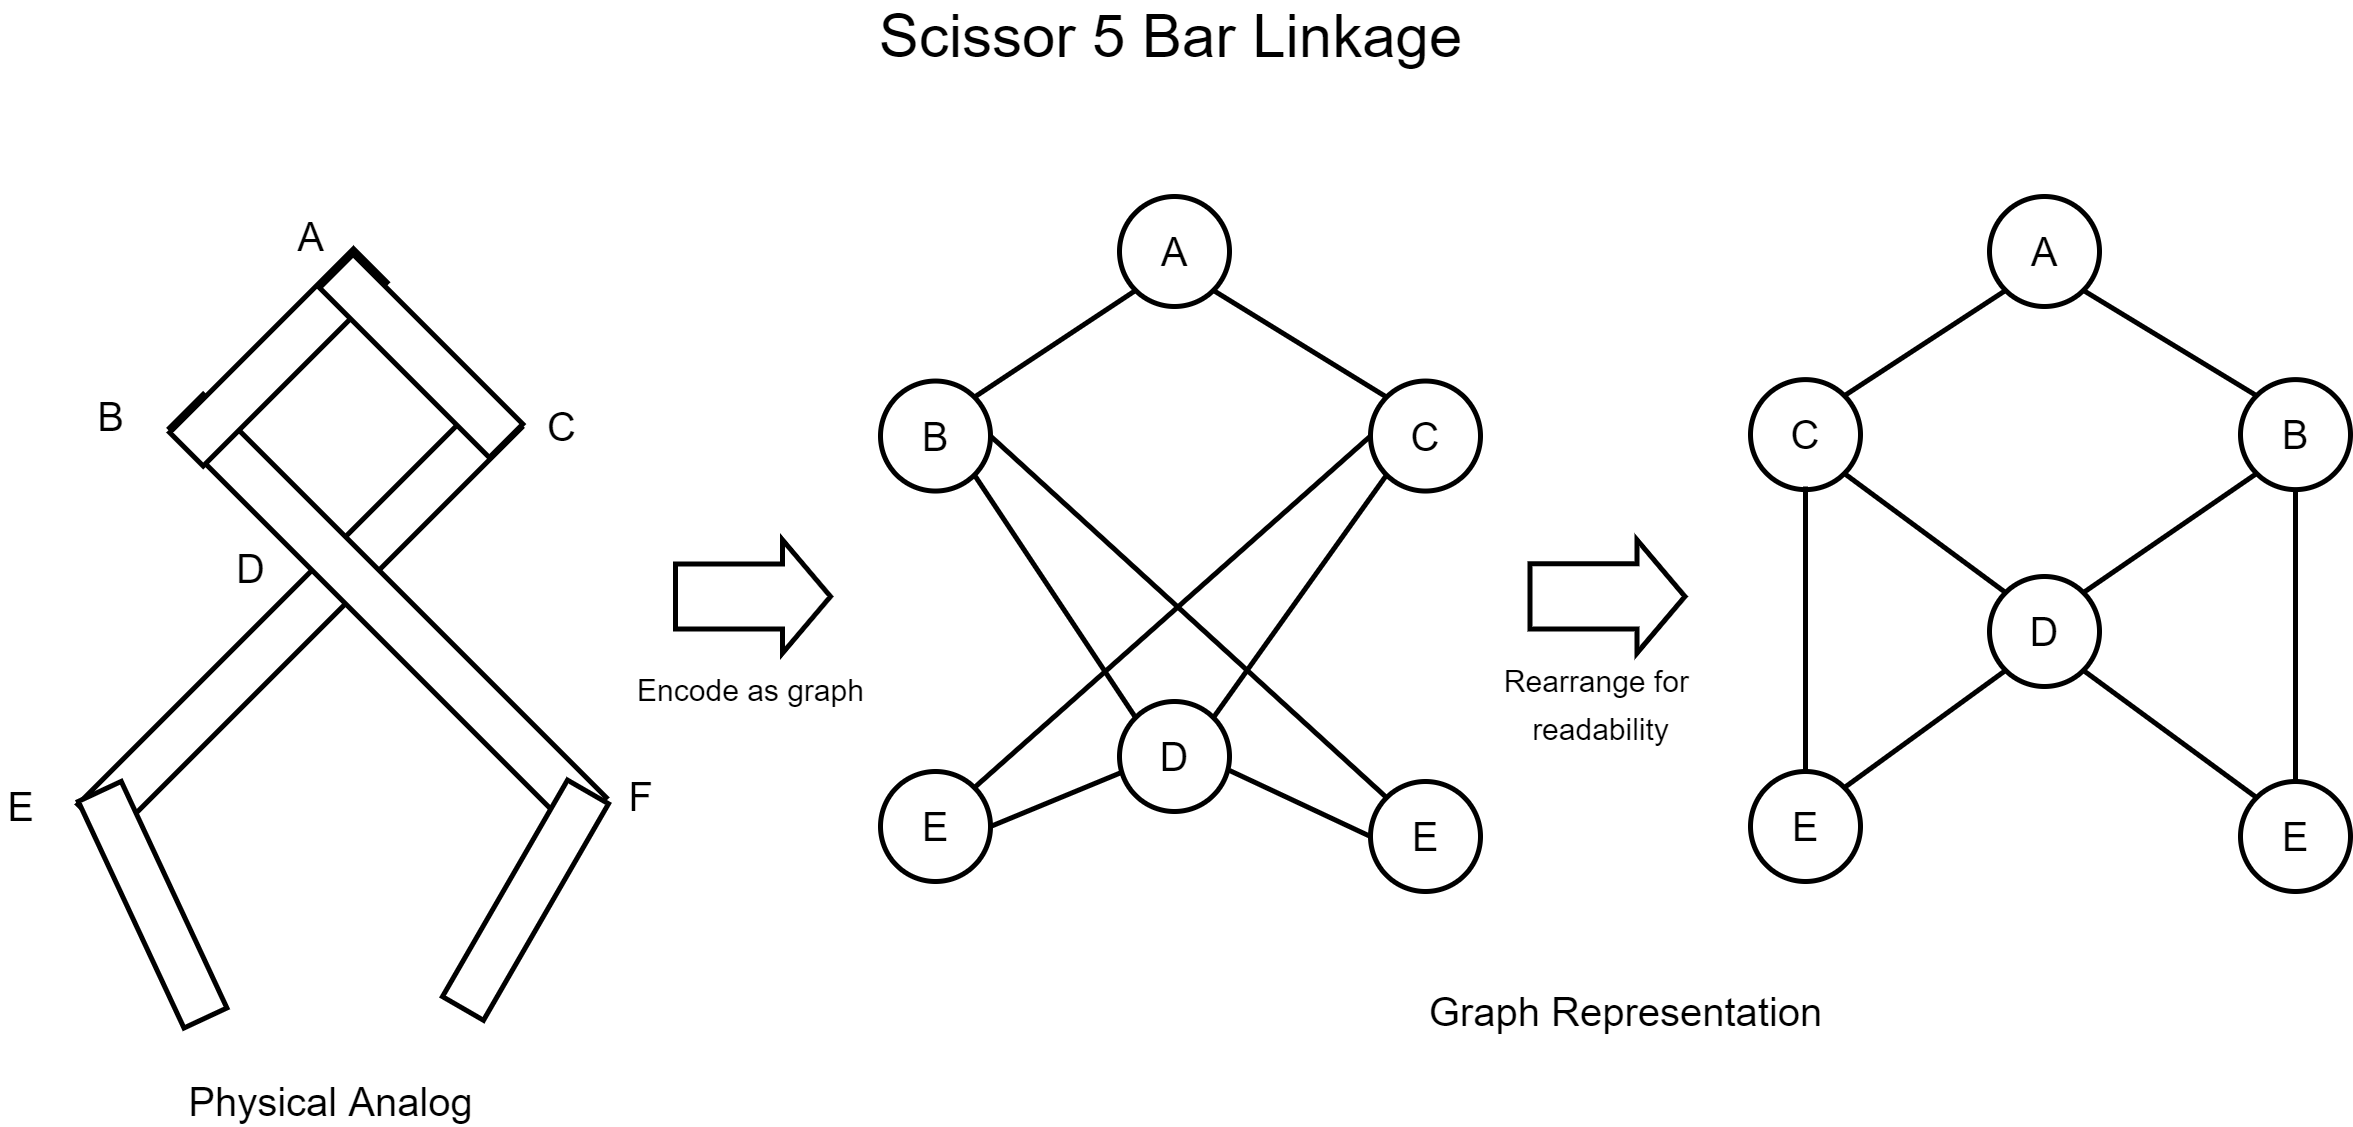

The diagram above was exported from draw.io. Its source (the exported page's mxGraphModel, read from the mxfile embedded in the PNG):
<mxGraphModel dx="3694" dy="1410" grid="1" gridSize="10" guides="1" tooltips="1" connect="1" arrows="1" fold="1" page="1" pageScale="1" pageWidth="850" pageHeight="1100" math="0" shadow="0">
  <root>
    <mxCell id="0" />
    <mxCell id="1" parent="0" />
    <mxCell id="migQWLlwbbS-f3-GcVuZ-3" value="&lt;font style=&quot;font-size: 40px&quot;&gt;E&lt;/font&gt;" style="ellipse;whiteSpace=wrap;html=1;aspect=fixed;strokeWidth=5;" vertex="1" parent="1">
      <mxGeometry x="250" y="805" width="110" height="110" as="geometry" />
    </mxCell>
    <mxCell id="migQWLlwbbS-f3-GcVuZ-6" value="" style="endArrow=none;html=1;rounded=0;fontSize=25;strokeWidth=5;exitX=1;exitY=0;exitDx=0;exitDy=0;entryX=0;entryY=1;entryDx=0;entryDy=0;" edge="1" parent="1" source="migQWLlwbbS-f3-GcVuZ-28" target="migQWLlwbbS-f3-GcVuZ-29">
      <mxGeometry width="50" height="50" relative="1" as="geometry">
        <mxPoint x="500.00000000000017" y="482.06999999999994" as="sourcePoint" />
        <mxPoint x="418.0100000000004" y="380" as="targetPoint" />
      </mxGeometry>
    </mxCell>
    <mxCell id="migQWLlwbbS-f3-GcVuZ-11" value="" style="rounded=0;whiteSpace=wrap;html=1;fontSize=25;strokeWidth=5;rotation=-45;" vertex="1" parent="1">
      <mxGeometry x="-620.96" y="625.96" width="580" height="47.36" as="geometry" />
    </mxCell>
    <mxCell id="migQWLlwbbS-f3-GcVuZ-12" value="" style="rounded=0;whiteSpace=wrap;html=1;fontSize=25;strokeWidth=5;rotation=-135;" vertex="1" parent="1">
      <mxGeometry x="-527.57" y="622.4300000000001" width="570" height="47.36" as="geometry" />
    </mxCell>
    <mxCell id="migQWLlwbbS-f3-GcVuZ-14" value="" style="rounded=0;whiteSpace=wrap;html=1;fontSize=25;strokeWidth=5;rotation=-45;" vertex="1" parent="1">
      <mxGeometry x="-482.18" y="367.18" width="260" height="47.36" as="geometry" />
    </mxCell>
    <mxCell id="migQWLlwbbS-f3-GcVuZ-15" value="" style="rounded=0;whiteSpace=wrap;html=1;fontSize=25;strokeWidth=5;rotation=-135;" vertex="1" parent="1">
      <mxGeometry x="-329.25" y="365.75" width="240" height="47.36" as="geometry" />
    </mxCell>
    <mxCell id="migQWLlwbbS-f3-GcVuZ-16" value="" style="rounded=0;whiteSpace=wrap;html=1;fontSize=25;strokeWidth=5;rotation=-115;" vertex="1" parent="1">
      <mxGeometry x="-602.89" y="914.53" width="250" height="47.36" as="geometry" />
    </mxCell>
    <mxCell id="migQWLlwbbS-f3-GcVuZ-17" value="" style="rounded=0;whiteSpace=wrap;html=1;fontSize=25;strokeWidth=5;rotation=-60;" vertex="1" parent="1">
      <mxGeometry x="-230" y="910" width="250" height="47.36" as="geometry" />
    </mxCell>
    <mxCell id="migQWLlwbbS-f3-GcVuZ-18" value="&lt;font style=&quot;font-size: 40px&quot;&gt;A&lt;/font&gt;" style="text;html=1;align=center;verticalAlign=middle;resizable=0;points=[];autosize=1;strokeColor=none;fillColor=none;fontSize=25;" vertex="1" parent="1">
      <mxGeometry x="-340" y="250" width="40" height="40" as="geometry" />
    </mxCell>
    <mxCell id="migQWLlwbbS-f3-GcVuZ-19" value="&lt;font style=&quot;font-size: 40px&quot;&gt;B&lt;/font&gt;" style="text;html=1;align=center;verticalAlign=middle;resizable=0;points=[];autosize=1;strokeColor=none;fillColor=none;fontSize=25;" vertex="1" parent="1">
      <mxGeometry x="-540" y="430" width="40" height="40" as="geometry" />
    </mxCell>
    <mxCell id="migQWLlwbbS-f3-GcVuZ-20" value="&lt;font style=&quot;font-size: 40px&quot;&gt;C&lt;/font&gt;" style="text;html=1;align=center;verticalAlign=middle;resizable=0;points=[];autosize=1;strokeColor=none;fillColor=none;fontSize=25;" vertex="1" parent="1">
      <mxGeometry x="-89.25" y="440" width="40" height="40" as="geometry" />
    </mxCell>
    <mxCell id="migQWLlwbbS-f3-GcVuZ-21" value="&lt;font style=&quot;font-size: 40px&quot;&gt;D&lt;/font&gt;" style="text;html=1;align=center;verticalAlign=middle;resizable=0;points=[];autosize=1;strokeColor=none;fillColor=none;fontSize=25;" vertex="1" parent="1">
      <mxGeometry x="-400" y="582.4300000000001" width="40" height="40" as="geometry" />
    </mxCell>
    <mxCell id="migQWLlwbbS-f3-GcVuZ-22" value="E" style="text;html=1;align=center;verticalAlign=middle;resizable=0;points=[];autosize=1;strokeColor=none;fillColor=none;fontSize=40;" vertex="1" parent="1">
      <mxGeometry x="-630" y="815" width="40" height="50" as="geometry" />
    </mxCell>
    <mxCell id="migQWLlwbbS-f3-GcVuZ-23" value="F" style="text;html=1;align=center;verticalAlign=middle;resizable=0;points=[];autosize=1;strokeColor=none;fillColor=none;fontSize=40;" vertex="1" parent="1">
      <mxGeometry x="-10" y="805" width="40" height="50" as="geometry" />
    </mxCell>
    <mxCell id="migQWLlwbbS-f3-GcVuZ-24" value="&lt;font style=&quot;font-size: 40px&quot;&gt;E&lt;/font&gt;" style="ellipse;whiteSpace=wrap;html=1;aspect=fixed;strokeWidth=5;" vertex="1" parent="1">
      <mxGeometry x="740" y="815" width="110" height="110" as="geometry" />
    </mxCell>
    <mxCell id="migQWLlwbbS-f3-GcVuZ-25" value="&lt;font style=&quot;font-size: 40px&quot;&gt;D&lt;/font&gt;" style="ellipse;whiteSpace=wrap;html=1;aspect=fixed;strokeWidth=5;" vertex="1" parent="1">
      <mxGeometry x="489" y="735" width="110" height="110" as="geometry" />
    </mxCell>
    <mxCell id="migQWLlwbbS-f3-GcVuZ-27" value="&lt;font style=&quot;font-size: 40px&quot;&gt;C&lt;/font&gt;" style="ellipse;whiteSpace=wrap;html=1;aspect=fixed;strokeWidth=5;" vertex="1" parent="1">
      <mxGeometry x="740" y="414.54" width="110" height="110" as="geometry" />
    </mxCell>
    <mxCell id="migQWLlwbbS-f3-GcVuZ-28" value="&lt;font style=&quot;font-size: 40px&quot;&gt;B&lt;/font&gt;" style="ellipse;whiteSpace=wrap;html=1;aspect=fixed;strokeWidth=5;" vertex="1" parent="1">
      <mxGeometry x="250" y="414.54" width="110" height="110" as="geometry" />
    </mxCell>
    <mxCell id="migQWLlwbbS-f3-GcVuZ-29" value="&lt;font style=&quot;font-size: 40px&quot;&gt;A&lt;/font&gt;" style="ellipse;whiteSpace=wrap;html=1;aspect=fixed;strokeWidth=5;" vertex="1" parent="1">
      <mxGeometry x="489" y="230.00000000000003" width="110" height="110" as="geometry" />
    </mxCell>
    <mxCell id="migQWLlwbbS-f3-GcVuZ-30" value="" style="endArrow=none;html=1;rounded=0;fontSize=25;strokeWidth=5;exitX=0;exitY=0;exitDx=0;exitDy=0;entryX=1;entryY=1;entryDx=0;entryDy=0;" edge="1" parent="1" source="migQWLlwbbS-f3-GcVuZ-27" target="migQWLlwbbS-f3-GcVuZ-29">
      <mxGeometry width="50" height="50" relative="1" as="geometry">
        <mxPoint x="681.9900000000002" y="467.82" as="sourcePoint" />
        <mxPoint x="600.0000000000005" y="365.75000000000006" as="targetPoint" />
      </mxGeometry>
    </mxCell>
    <mxCell id="migQWLlwbbS-f3-GcVuZ-31" value="" style="endArrow=none;html=1;rounded=0;fontSize=25;strokeWidth=5;exitX=1;exitY=0;exitDx=0;exitDy=0;entryX=0;entryY=1;entryDx=0;entryDy=0;" edge="1" parent="1" source="migQWLlwbbS-f3-GcVuZ-25" target="migQWLlwbbS-f3-GcVuZ-27">
      <mxGeometry width="50" height="50" relative="1" as="geometry">
        <mxPoint x="620" y="750" as="sourcePoint" />
        <mxPoint x="770" y="540" as="targetPoint" />
      </mxGeometry>
    </mxCell>
    <mxCell id="migQWLlwbbS-f3-GcVuZ-32" value="" style="endArrow=none;html=1;rounded=0;fontSize=25;strokeWidth=5;exitX=0;exitY=0;exitDx=0;exitDy=0;entryX=1;entryY=1;entryDx=0;entryDy=0;" edge="1" parent="1" source="migQWLlwbbS-f3-GcVuZ-25" target="migQWLlwbbS-f3-GcVuZ-28">
      <mxGeometry width="50" height="50" relative="1" as="geometry">
        <mxPoint x="470" y="750" as="sourcePoint" />
        <mxPoint x="350" y="550" as="targetPoint" />
      </mxGeometry>
    </mxCell>
    <mxCell id="migQWLlwbbS-f3-GcVuZ-33" value="" style="endArrow=none;html=1;rounded=0;fontSize=25;strokeWidth=5;exitX=0;exitY=0.5;exitDx=0;exitDy=0;entryX=1;entryY=0;entryDx=0;entryDy=0;" edge="1" parent="1" source="migQWLlwbbS-f3-GcVuZ-27" target="migQWLlwbbS-f3-GcVuZ-3">
      <mxGeometry width="50" height="50" relative="1" as="geometry">
        <mxPoint x="441.99000000000024" y="724.5" as="sourcePoint" />
        <mxPoint x="360.00000000000045" y="622.4300000000001" as="targetPoint" />
      </mxGeometry>
    </mxCell>
    <mxCell id="migQWLlwbbS-f3-GcVuZ-34" value="" style="endArrow=none;html=1;rounded=0;fontSize=25;strokeWidth=5;entryX=1;entryY=0.5;entryDx=0;entryDy=0;exitX=0;exitY=0;exitDx=0;exitDy=0;" edge="1" parent="1" source="migQWLlwbbS-f3-GcVuZ-24" target="migQWLlwbbS-f3-GcVuZ-28">
      <mxGeometry width="50" height="50" relative="1" as="geometry">
        <mxPoint x="571.9900000000002" y="662.0699999999999" as="sourcePoint" />
        <mxPoint x="490.00000000000045" y="560" as="targetPoint" />
      </mxGeometry>
    </mxCell>
    <mxCell id="migQWLlwbbS-f3-GcVuZ-35" value="" style="endArrow=none;html=1;rounded=0;fontSize=25;strokeWidth=5;exitX=1;exitY=0.5;exitDx=0;exitDy=0;entryX=0.018;entryY=0.645;entryDx=0;entryDy=0;entryPerimeter=0;" edge="1" parent="1" source="migQWLlwbbS-f3-GcVuZ-3" target="migQWLlwbbS-f3-GcVuZ-25">
      <mxGeometry width="50" height="50" relative="1" as="geometry">
        <mxPoint x="531.9900000000002" y="692.0699999999999" as="sourcePoint" />
        <mxPoint x="450.00000000000045" y="590" as="targetPoint" />
      </mxGeometry>
    </mxCell>
    <mxCell id="migQWLlwbbS-f3-GcVuZ-36" value="" style="endArrow=none;html=1;rounded=0;fontSize=25;strokeWidth=5;exitX=0;exitY=0.5;exitDx=0;exitDy=0;entryX=1;entryY=0.627;entryDx=0;entryDy=0;entryPerimeter=0;" edge="1" parent="1" source="migQWLlwbbS-f3-GcVuZ-24" target="migQWLlwbbS-f3-GcVuZ-25">
      <mxGeometry width="50" height="50" relative="1" as="geometry">
        <mxPoint x="711.9900000000002" y="742.07" as="sourcePoint" />
        <mxPoint x="630.0000000000005" y="640" as="targetPoint" />
      </mxGeometry>
    </mxCell>
    <mxCell id="migQWLlwbbS-f3-GcVuZ-37" value="&lt;font style=&quot;font-size: 40px&quot;&gt;E&lt;/font&gt;" style="ellipse;whiteSpace=wrap;html=1;aspect=fixed;strokeWidth=5;" vertex="1" parent="1">
      <mxGeometry x="1120" y="805" width="110" height="110" as="geometry" />
    </mxCell>
    <mxCell id="migQWLlwbbS-f3-GcVuZ-38" value="" style="endArrow=none;html=1;rounded=0;fontSize=25;strokeWidth=5;exitX=0;exitY=0;exitDx=0;exitDy=0;entryX=1;entryY=1;entryDx=0;entryDy=0;" edge="1" parent="1" source="migQWLlwbbS-f3-GcVuZ-42" target="migQWLlwbbS-f3-GcVuZ-43">
      <mxGeometry width="50" height="50" relative="1" as="geometry">
        <mxPoint x="1370.0000000000002" y="482.06999999999994" as="sourcePoint" />
        <mxPoint x="1288.0100000000004" y="380" as="targetPoint" />
      </mxGeometry>
    </mxCell>
    <mxCell id="migQWLlwbbS-f3-GcVuZ-39" value="&lt;font style=&quot;font-size: 40px&quot;&gt;E&lt;/font&gt;" style="ellipse;whiteSpace=wrap;html=1;aspect=fixed;strokeWidth=5;" vertex="1" parent="1">
      <mxGeometry x="1610" y="815" width="110" height="110" as="geometry" />
    </mxCell>
    <mxCell id="migQWLlwbbS-f3-GcVuZ-40" value="&lt;font style=&quot;font-size: 40px&quot;&gt;D&lt;/font&gt;" style="ellipse;whiteSpace=wrap;html=1;aspect=fixed;strokeWidth=5;" vertex="1" parent="1">
      <mxGeometry x="1359" y="610" width="110" height="110" as="geometry" />
    </mxCell>
    <mxCell id="migQWLlwbbS-f3-GcVuZ-41" value="&lt;font style=&quot;font-size: 40px&quot;&gt;C&lt;/font&gt;" style="ellipse;whiteSpace=wrap;html=1;aspect=fixed;strokeWidth=5;" vertex="1" parent="1">
      <mxGeometry x="1120" y="413.11" width="110" height="110" as="geometry" />
    </mxCell>
    <mxCell id="migQWLlwbbS-f3-GcVuZ-42" value="&lt;font style=&quot;font-size: 40px&quot;&gt;B&lt;/font&gt;" style="ellipse;whiteSpace=wrap;html=1;aspect=fixed;strokeWidth=5;" vertex="1" parent="1">
      <mxGeometry x="1610" y="413.11" width="110" height="110" as="geometry" />
    </mxCell>
    <mxCell id="migQWLlwbbS-f3-GcVuZ-43" value="&lt;font style=&quot;font-size: 40px&quot;&gt;A&lt;/font&gt;" style="ellipse;whiteSpace=wrap;html=1;aspect=fixed;strokeWidth=5;" vertex="1" parent="1">
      <mxGeometry x="1359" y="230.00000000000003" width="110" height="110" as="geometry" />
    </mxCell>
    <mxCell id="migQWLlwbbS-f3-GcVuZ-44" value="" style="endArrow=none;html=1;rounded=0;fontSize=25;strokeWidth=5;exitX=1;exitY=0;exitDx=0;exitDy=0;entryX=0;entryY=1;entryDx=0;entryDy=0;" edge="1" parent="1" source="migQWLlwbbS-f3-GcVuZ-41" target="migQWLlwbbS-f3-GcVuZ-43">
      <mxGeometry width="50" height="50" relative="1" as="geometry">
        <mxPoint x="1551.9900000000002" y="467.82" as="sourcePoint" />
        <mxPoint x="1470.0000000000005" y="365.75000000000006" as="targetPoint" />
      </mxGeometry>
    </mxCell>
    <mxCell id="migQWLlwbbS-f3-GcVuZ-45" value="" style="endArrow=none;html=1;rounded=0;fontSize=25;strokeWidth=5;exitX=0;exitY=0;exitDx=0;exitDy=0;entryX=1;entryY=1;entryDx=0;entryDy=0;" edge="1" parent="1" source="migQWLlwbbS-f3-GcVuZ-40" target="migQWLlwbbS-f3-GcVuZ-41">
      <mxGeometry width="50" height="50" relative="1" as="geometry">
        <mxPoint x="1490" y="750" as="sourcePoint" />
        <mxPoint x="1640" y="540" as="targetPoint" />
      </mxGeometry>
    </mxCell>
    <mxCell id="migQWLlwbbS-f3-GcVuZ-46" value="" style="endArrow=none;html=1;rounded=0;fontSize=25;strokeWidth=5;exitX=1;exitY=0;exitDx=0;exitDy=0;entryX=0;entryY=1;entryDx=0;entryDy=0;" edge="1" parent="1" source="migQWLlwbbS-f3-GcVuZ-40" target="migQWLlwbbS-f3-GcVuZ-42">
      <mxGeometry width="50" height="50" relative="1" as="geometry">
        <mxPoint x="1340" y="750" as="sourcePoint" />
        <mxPoint x="1590" y="570" as="targetPoint" />
      </mxGeometry>
    </mxCell>
    <mxCell id="migQWLlwbbS-f3-GcVuZ-47" value="" style="endArrow=none;html=1;rounded=0;fontSize=25;strokeWidth=5;entryX=0.5;entryY=0;entryDx=0;entryDy=0;" edge="1" parent="1" target="migQWLlwbbS-f3-GcVuZ-37">
      <mxGeometry width="50" height="50" relative="1" as="geometry">
        <mxPoint x="1175" y="520" as="sourcePoint" />
        <mxPoint x="1230.0000000000005" y="622.4300000000001" as="targetPoint" />
      </mxGeometry>
    </mxCell>
    <mxCell id="migQWLlwbbS-f3-GcVuZ-48" value="" style="endArrow=none;html=1;rounded=0;fontSize=25;strokeWidth=5;entryX=0.5;entryY=1;entryDx=0;entryDy=0;exitX=0.5;exitY=0;exitDx=0;exitDy=0;" edge="1" parent="1" source="migQWLlwbbS-f3-GcVuZ-39" target="migQWLlwbbS-f3-GcVuZ-42">
      <mxGeometry width="50" height="50" relative="1" as="geometry">
        <mxPoint x="1441.9900000000002" y="662.0699999999999" as="sourcePoint" />
        <mxPoint x="1360.0000000000005" y="560" as="targetPoint" />
      </mxGeometry>
    </mxCell>
    <mxCell id="migQWLlwbbS-f3-GcVuZ-49" value="" style="endArrow=none;html=1;rounded=0;fontSize=25;strokeWidth=5;exitX=1;exitY=0;exitDx=0;exitDy=0;entryX=0;entryY=1;entryDx=0;entryDy=0;" edge="1" parent="1" source="migQWLlwbbS-f3-GcVuZ-37" target="migQWLlwbbS-f3-GcVuZ-40">
      <mxGeometry width="50" height="50" relative="1" as="geometry">
        <mxPoint x="1401.9900000000002" y="692.0699999999999" as="sourcePoint" />
        <mxPoint x="1320.0000000000005" y="590" as="targetPoint" />
      </mxGeometry>
    </mxCell>
    <mxCell id="migQWLlwbbS-f3-GcVuZ-50" value="" style="endArrow=none;html=1;rounded=0;fontSize=25;strokeWidth=5;exitX=0;exitY=0;exitDx=0;exitDy=0;entryX=1;entryY=1;entryDx=0;entryDy=0;" edge="1" parent="1" source="migQWLlwbbS-f3-GcVuZ-39" target="migQWLlwbbS-f3-GcVuZ-40">
      <mxGeometry width="50" height="50" relative="1" as="geometry">
        <mxPoint x="1581.9900000000002" y="742.07" as="sourcePoint" />
        <mxPoint x="1500.0000000000005" y="640" as="targetPoint" />
      </mxGeometry>
    </mxCell>
    <mxCell id="migQWLlwbbS-f3-GcVuZ-51" value="" style="shape=flexArrow;endArrow=classic;html=1;rounded=0;fontSize=40;strokeWidth=5;endWidth=43.321799307958464;endSize=14.329411764705883;width=61.1764705882353;" edge="1" parent="1">
      <mxGeometry width="50" height="50" relative="1" as="geometry">
        <mxPoint x="42.43" y="630" as="sourcePoint" />
        <mxPoint x="202.43" y="630" as="targetPoint" />
      </mxGeometry>
    </mxCell>
    <mxCell id="migQWLlwbbS-f3-GcVuZ-52" value="" style="shape=flexArrow;endArrow=classic;html=1;rounded=0;fontSize=40;strokeWidth=5;endWidth=43.321799307958464;endSize=14.329411764705883;width=61.1764705882353;" edge="1" parent="1">
      <mxGeometry width="50" height="50" relative="1" as="geometry">
        <mxPoint x="896.9999999999998" y="629.96" as="sourcePoint" />
        <mxPoint x="1056.9999999999993" y="629.96" as="targetPoint" />
      </mxGeometry>
    </mxCell>
    <mxCell id="migQWLlwbbS-f3-GcVuZ-53" value="&lt;font style=&quot;font-size: 30px&quot;&gt;Encode as graph&lt;/font&gt;" style="text;html=1;align=center;verticalAlign=middle;resizable=0;points=[];autosize=1;strokeColor=none;fillColor=none;fontSize=40;" vertex="1" parent="1">
      <mxGeometry x="6.217248937900877e-15" y="690" width="240" height="60" as="geometry" />
    </mxCell>
    <mxCell id="migQWLlwbbS-f3-GcVuZ-54" value="&lt;font style=&quot;font-size: 30px&quot;&gt;Rearrange for&amp;nbsp;&lt;br&gt;readability&lt;br&gt;&lt;/font&gt;" style="text;html=1;align=center;verticalAlign=middle;resizable=0;points=[];autosize=1;strokeColor=none;fillColor=none;fontSize=40;" vertex="1" parent="1">
      <mxGeometry x="865" y="680" width="210" height="110" as="geometry" />
    </mxCell>
    <mxCell id="migQWLlwbbS-f3-GcVuZ-55" value="&lt;font style=&quot;font-size: 40px&quot;&gt;Physical Analog&lt;/font&gt;" style="text;html=1;align=center;verticalAlign=middle;resizable=0;points=[];autosize=1;strokeColor=none;fillColor=none;fontSize=30;" vertex="1" parent="1">
      <mxGeometry x="-450" y="1110" width="300" height="50" as="geometry" />
    </mxCell>
    <mxCell id="migQWLlwbbS-f3-GcVuZ-56" value="&lt;span style=&quot;font-size: 40px&quot;&gt;Graph Representation&lt;/span&gt;" style="text;html=1;align=center;verticalAlign=middle;resizable=0;points=[];autosize=1;strokeColor=none;fillColor=none;fontSize=30;" vertex="1" parent="1">
      <mxGeometry x="790" y="1020" width="410" height="50" as="geometry" />
    </mxCell>
    <mxCell id="migQWLlwbbS-f3-GcVuZ-57" value="&lt;font style=&quot;font-size: 60px&quot;&gt;Scissor 5 Bar Linkage&lt;/font&gt;" style="text;html=1;align=center;verticalAlign=middle;resizable=0;points=[];autosize=1;strokeColor=none;fillColor=none;fontSize=40;" vertex="1" parent="1">
      <mxGeometry x="240" y="40" width="600" height="60" as="geometry" />
    </mxCell>
  </root>
</mxGraphModel>